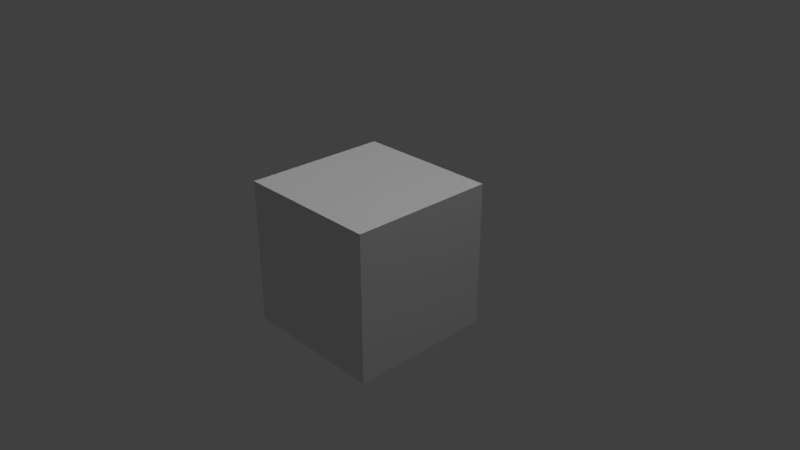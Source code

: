 # Source: WallBox.blend  (saved by Blender 2.78.0; exported with 4.5.12 LTS)
import bpy
from mathutils import Matrix  # noqa: F401  (used for matrix-valued properties, if any)

bpy.ops.wm.read_factory_settings(use_empty=True)
scene = bpy.context.scene
scene.name = 'Scene'

# ---- collections
col_collection_1 = bpy.data.collections.new('Collection 1'); scene.collection.children.link(col_collection_1)

# ---- materials (node trees are filled in below, after node groups)
mat_material = bpy.data.materials.new('Material')
mat_material.alpha_threshold = 0.0
mat_material.use_transparent_shadow = False
mat_material.roughness = 0.5
mat_material.specular_intensity = 0.1158
mat_material.line_color = (0.0, 0.0, 0.0, 1.0)

# ---- material node trees

# ---- world
world_world = bpy.data.worlds.new('World'); scene.world = world_world
world_world.color = (0.05088, 0.05088, 0.05088)
world_world.use_sun_shadow = False
world_world.sun_shadow_jitter_overblur = 0.0
world_world.cycles.sampling_method = 'MANUAL'

# ---- cameras
cam_camera = bpy.data.cameras.new('Camera')
cam_camera.clip_end = 100.0
cam_camera.lens = 35.0
cam_camera.sensor_width = 32.0
cam_camera.sensor_height = 18.0
cam_camera.ortho_scale = 7.314
cam_camera.dof.focus_distance = 0.0
cam_camera.dof.aperture_fstop = 128.0

# ---- lights
light_point = bpy.data.lights.new('Point', 'POINT')
light_point.transmission_factor = 0.0
light_point.energy = 100.0
light_point.shadow_buffer_clip_start = 0.5
light_point.shadow_soft_size = 0.1
light_point.shadow_maximum_resolution = 0.006
light_point.use_absolute_resolution = True
light_sun = bpy.data.lights.new('Sun', 'SUN')
light_sun.transmission_factor = 0.0
light_sun.angle = 0.1993
light_sun.energy = 1.0
light_sun.shadow_buffer_clip_start = 0.5
light_sun.shadow_soft_size = 0.1
light_sun.shadow_cascade_max_distance = 1000.0
light_lamp = bpy.data.lights.new('Lamp', 'POINT')
light_lamp.transmission_factor = 0.0
light_lamp.cutoff_distance = 30.0
light_lamp.energy = 100.0
light_lamp.shadow_buffer_clip_start = 1.001
light_lamp.shadow_soft_size = 0.1
light_lamp.shadow_maximum_resolution = 0.006
light_lamp.use_absolute_resolution = True

# ---- meshes
me_cube_001 = bpy.data.meshes.new('Cube.001')
me_cube_001.from_pydata([(-1.0, -1.0, -1.0), (-1.0, -1.0, 1.0), (-1.0, 1.0, -1.0), (-1.0, 1.0, 1.0), (1.0, -1.0, -1.0), (1.0, -1.0, 1.0), (1.0, 1.0, -1.0), (1.0, 1.0, 1.0)], [], [(0, 1, 3, 2), (2, 3, 7, 6), (6, 7, 5, 4), (4, 5, 1, 0), (2, 6, 4, 0), (7, 3, 1, 5)])
_uv = me_cube_001.uv_layers.new(name='UVMap')
_uv.uv.foreach_set('vector', [0.6667, 0.3333, 0.3333, 0.3333, 0.3333, 3.974e-08, 0.6667, 0.0, 0.3333, 0.6667, 3.974e-08, 0.6667, 0.0, 0.3333, 0.3333, 0.3333, 0.3333, 0.3333, 1.291e-07, 0.3333, 0.0, 8.941e-08, 0.3333, 0.0, 0.3333, 0.6667, 0.3333, 0.3333, 0.6667, 0.3333, 0.6667, 0.6667, 1.0, 0.3333, 0.6667, 0.3333, 0.6667, 2.98e-08, 1.0, 0.0, 0.3333, 0.6667, 0.3333, 1.0, 4.967e-08, 1.0, 0.0, 0.6667])
me_cube_001.materials.append(mat_material)
me_cube_001.use_remesh_preserve_volume = False
me_cube_001.use_remesh_preserve_attributes = False
me_cube_001.use_mirror_vertex_groups = False
me_cube_001.update()

# ---- objects
ob_point = bpy.data.objects.new('Point', light_point)
ob_sun = bpy.data.objects.new('Sun', light_sun)
ob_cube = bpy.data.objects.new('Cube', me_cube_001)
ob_lamp = bpy.data.objects.new('Lamp', light_lamp)
ob_camera = bpy.data.objects.new('Camera', cam_camera)

# ---- transforms, parenting, visibility, modifiers, constraints
ob_point.location = (-1.812, 0.1121, -0.8806)
ob_point.lineart.crease_threshold = 0.0
ob_sun.location = (0.6217, 5.75, 6.02)
ob_sun.rotation_euler = (-0.7772, -0.0, 0.0)
ob_sun.lineart.crease_threshold = 0.0
ob_cube.location = (0.0, 0.0, 0.0)
ob_cube.lineart.crease_threshold = 0.0
ob_lamp.location = (4.076, 1.005, 5.904)
ob_lamp.rotation_euler = (0.6503, 0.05522, 1.866)
ob_lamp.lock_rotations_4d = False
ob_lamp.empty_display_type = 'ARROWS'
ob_lamp.color = (0.0, 0.0, 0.0, 0.0)
ob_lamp.lineart.crease_threshold = 0.0
ob_camera.location = (7.481, -6.508, 5.344)
ob_camera.rotation_euler = (1.109, 0.0, 0.8149)
ob_camera.lock_rotations_4d = False
ob_camera.empty_display_type = 'ARROWS'
ob_camera.color = (0.0, 0.0, 0.0, 0.0)
ob_camera.display_type = 'WIRE'
ob_camera.lineart.crease_threshold = 0.0

# ---- collection membership
col_collection_1.objects.link(ob_point)
col_collection_1.objects.link(ob_sun)
col_collection_1.objects.link(ob_cube)
col_collection_1.objects.link(ob_lamp)
col_collection_1.objects.link(ob_camera)

# ---- scene / render settings (as saved in the file)
scene.camera = ob_camera
scene.frame_start = 1; scene.frame_end = 250; scene.frame_set(182)
scene.render.engine = 'BLENDER_EEVEE_NEXT'
scene.render.resolution_percentage = 50
scene.render.dither_intensity = 0.0
scene.cycles.use_denoising = False
scene.cycles.samples = 128
scene.cycles.sampling_pattern = 'TABULATED_SOBOL'
scene.cycles.light_sampling_threshold = 0.0
scene.cycles.use_adaptive_sampling = False
scene.cycles.use_light_tree = False
scene.cycles.blur_glossy = 0.0
scene.cycles.sample_clamp_indirect = 0.0
scene.view_settings.view_transform = 'Standard'
bpy.context.view_layer.update()
